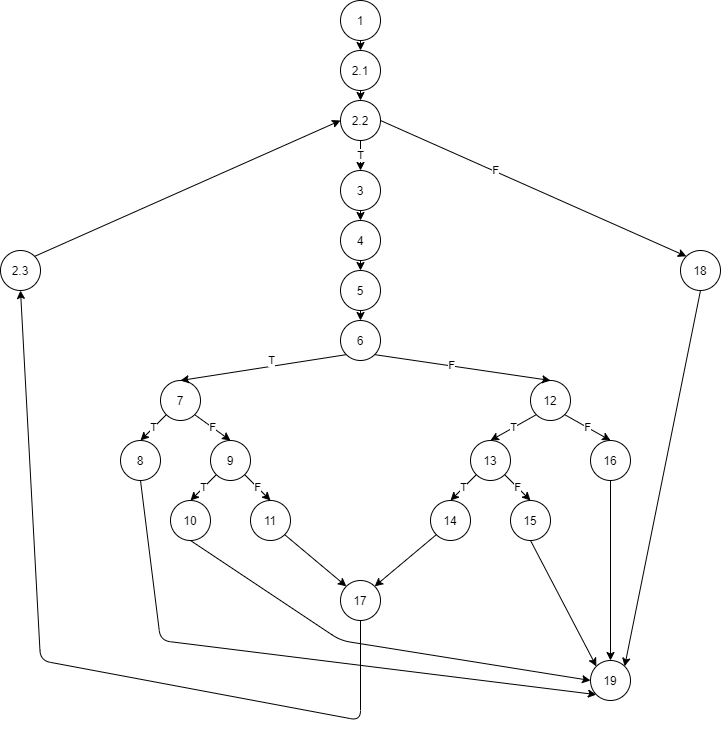

The diagram above was exported from draw.io. Its source (the exported page's mxGraphModel, read from the mxfile embedded in the PNG):
<mxGraphModel dx="1422" dy="794" grid="1" gridSize="10" guides="1" tooltips="1" connect="1" arrows="1" fold="1" page="1" pageScale="1" pageWidth="827" pageHeight="1169" math="0" shadow="0">
  <root>
    <mxCell id="WIyWlLk6GJQsqaUBKTNV-0" />
    <mxCell id="WIyWlLk6GJQsqaUBKTNV-1" parent="WIyWlLk6GJQsqaUBKTNV-0" />
    <mxCell id="XVmLtzjY-QPR8kPQKquz-0" value="1" style="ellipse;whiteSpace=wrap;html=1;aspect=fixed;" vertex="1" parent="WIyWlLk6GJQsqaUBKTNV-1">
      <mxGeometry x="380" y="20" width="40" height="40" as="geometry" />
    </mxCell>
    <mxCell id="XVmLtzjY-QPR8kPQKquz-7" value="2.1" style="ellipse;whiteSpace=wrap;html=1;aspect=fixed;" vertex="1" parent="WIyWlLk6GJQsqaUBKTNV-1">
      <mxGeometry x="380" y="70" width="40" height="40" as="geometry" />
    </mxCell>
    <mxCell id="XVmLtzjY-QPR8kPQKquz-8" value="2.2" style="ellipse;whiteSpace=wrap;html=1;aspect=fixed;" vertex="1" parent="WIyWlLk6GJQsqaUBKTNV-1">
      <mxGeometry x="380" y="120" width="40" height="40" as="geometry" />
    </mxCell>
    <mxCell id="XVmLtzjY-QPR8kPQKquz-9" value="3" style="ellipse;whiteSpace=wrap;html=1;aspect=fixed;" vertex="1" parent="WIyWlLk6GJQsqaUBKTNV-1">
      <mxGeometry x="380" y="190" width="40" height="40" as="geometry" />
    </mxCell>
    <mxCell id="XVmLtzjY-QPR8kPQKquz-10" value="4" style="ellipse;whiteSpace=wrap;html=1;aspect=fixed;" vertex="1" parent="WIyWlLk6GJQsqaUBKTNV-1">
      <mxGeometry x="380" y="240" width="40" height="40" as="geometry" />
    </mxCell>
    <mxCell id="XVmLtzjY-QPR8kPQKquz-14" value="5" style="ellipse;whiteSpace=wrap;html=1;aspect=fixed;" vertex="1" parent="WIyWlLk6GJQsqaUBKTNV-1">
      <mxGeometry x="380" y="290" width="40" height="40" as="geometry" />
    </mxCell>
    <mxCell id="XVmLtzjY-QPR8kPQKquz-15" value="6" style="ellipse;whiteSpace=wrap;html=1;aspect=fixed;" vertex="1" parent="WIyWlLk6GJQsqaUBKTNV-1">
      <mxGeometry x="380" y="340" width="40" height="40" as="geometry" />
    </mxCell>
    <mxCell id="XVmLtzjY-QPR8kPQKquz-16" value="" style="endArrow=classic;html=1;exitX=0.5;exitY=1;exitDx=0;exitDy=0;entryX=0.5;entryY=0;entryDx=0;entryDy=0;" edge="1" parent="WIyWlLk6GJQsqaUBKTNV-1" source="XVmLtzjY-QPR8kPQKquz-0" target="XVmLtzjY-QPR8kPQKquz-7">
      <mxGeometry width="50" height="50" relative="1" as="geometry">
        <mxPoint x="310" y="410" as="sourcePoint" />
        <mxPoint x="360" y="360" as="targetPoint" />
      </mxGeometry>
    </mxCell>
    <mxCell id="XVmLtzjY-QPR8kPQKquz-17" value="" style="endArrow=classic;html=1;exitX=0.5;exitY=1;exitDx=0;exitDy=0;entryX=0.5;entryY=0;entryDx=0;entryDy=0;" edge="1" parent="WIyWlLk6GJQsqaUBKTNV-1" source="XVmLtzjY-QPR8kPQKquz-7" target="XVmLtzjY-QPR8kPQKquz-8">
      <mxGeometry width="50" height="50" relative="1" as="geometry">
        <mxPoint x="410" y="70" as="sourcePoint" />
        <mxPoint x="410" y="80" as="targetPoint" />
      </mxGeometry>
    </mxCell>
    <mxCell id="XVmLtzjY-QPR8kPQKquz-21" value="T" style="endArrow=classic;html=1;exitX=0.5;exitY=1;exitDx=0;exitDy=0;entryX=0.5;entryY=0;entryDx=0;entryDy=0;" edge="1" parent="WIyWlLk6GJQsqaUBKTNV-1" source="XVmLtzjY-QPR8kPQKquz-8" target="XVmLtzjY-QPR8kPQKquz-9">
      <mxGeometry width="50" height="50" relative="1" as="geometry">
        <mxPoint x="420" y="80" as="sourcePoint" />
        <mxPoint x="420" y="90" as="targetPoint" />
      </mxGeometry>
    </mxCell>
    <mxCell id="XVmLtzjY-QPR8kPQKquz-22" value="" style="endArrow=classic;html=1;exitX=0.5;exitY=1;exitDx=0;exitDy=0;entryX=0.5;entryY=0;entryDx=0;entryDy=0;" edge="1" parent="WIyWlLk6GJQsqaUBKTNV-1" source="XVmLtzjY-QPR8kPQKquz-9" target="XVmLtzjY-QPR8kPQKquz-10">
      <mxGeometry width="50" height="50" relative="1" as="geometry">
        <mxPoint x="430" y="90" as="sourcePoint" />
        <mxPoint x="430" y="100" as="targetPoint" />
      </mxGeometry>
    </mxCell>
    <mxCell id="XVmLtzjY-QPR8kPQKquz-23" value="" style="endArrow=classic;html=1;exitX=0.5;exitY=1;exitDx=0;exitDy=0;entryX=0.5;entryY=0;entryDx=0;entryDy=0;" edge="1" parent="WIyWlLk6GJQsqaUBKTNV-1" source="XVmLtzjY-QPR8kPQKquz-10" target="XVmLtzjY-QPR8kPQKquz-14">
      <mxGeometry width="50" height="50" relative="1" as="geometry">
        <mxPoint x="440" y="100" as="sourcePoint" />
        <mxPoint x="440" y="110" as="targetPoint" />
      </mxGeometry>
    </mxCell>
    <mxCell id="XVmLtzjY-QPR8kPQKquz-24" value="" style="endArrow=classic;html=1;exitX=0.5;exitY=1;exitDx=0;exitDy=0;entryX=0.5;entryY=0;entryDx=0;entryDy=0;" edge="1" parent="WIyWlLk6GJQsqaUBKTNV-1" source="XVmLtzjY-QPR8kPQKquz-14" target="XVmLtzjY-QPR8kPQKquz-15">
      <mxGeometry width="50" height="50" relative="1" as="geometry">
        <mxPoint x="450" y="110" as="sourcePoint" />
        <mxPoint x="450" y="120" as="targetPoint" />
      </mxGeometry>
    </mxCell>
    <mxCell id="XVmLtzjY-QPR8kPQKquz-25" value="7" style="ellipse;whiteSpace=wrap;html=1;aspect=fixed;" vertex="1" parent="WIyWlLk6GJQsqaUBKTNV-1">
      <mxGeometry x="200" y="400" width="40" height="40" as="geometry" />
    </mxCell>
    <mxCell id="XVmLtzjY-QPR8kPQKquz-28" value="" style="endArrow=classic;html=1;exitX=0;exitY=1;exitDx=0;exitDy=0;entryX=0.5;entryY=0;entryDx=0;entryDy=0;" edge="1" parent="WIyWlLk6GJQsqaUBKTNV-1" source="XVmLtzjY-QPR8kPQKquz-15" target="XVmLtzjY-QPR8kPQKquz-25">
      <mxGeometry width="50" height="50" relative="1" as="geometry">
        <mxPoint x="410" y="320" as="sourcePoint" />
        <mxPoint x="410" y="330" as="targetPoint" />
      </mxGeometry>
    </mxCell>
    <mxCell id="XVmLtzjY-QPR8kPQKquz-82" value="T" style="edgeLabel;html=1;align=center;verticalAlign=middle;resizable=0;points=[];" vertex="1" connectable="0" parent="XVmLtzjY-QPR8kPQKquz-28">
      <mxGeometry x="-0.1551" y="2" relative="1" as="geometry">
        <mxPoint x="-6.01" y="-7.06" as="offset" />
      </mxGeometry>
    </mxCell>
    <mxCell id="XVmLtzjY-QPR8kPQKquz-29" value="8" style="ellipse;whiteSpace=wrap;html=1;aspect=fixed;" vertex="1" parent="WIyWlLk6GJQsqaUBKTNV-1">
      <mxGeometry x="160" y="460" width="40" height="40" as="geometry" />
    </mxCell>
    <mxCell id="XVmLtzjY-QPR8kPQKquz-30" value="9" style="ellipse;whiteSpace=wrap;html=1;aspect=fixed;" vertex="1" parent="WIyWlLk6GJQsqaUBKTNV-1">
      <mxGeometry x="250" y="460" width="40" height="40" as="geometry" />
    </mxCell>
    <mxCell id="XVmLtzjY-QPR8kPQKquz-31" value="10" style="ellipse;whiteSpace=wrap;html=1;aspect=fixed;" vertex="1" parent="WIyWlLk6GJQsqaUBKTNV-1">
      <mxGeometry x="210" y="520" width="40" height="40" as="geometry" />
    </mxCell>
    <mxCell id="XVmLtzjY-QPR8kPQKquz-32" value="11" style="ellipse;whiteSpace=wrap;html=1;aspect=fixed;" vertex="1" parent="WIyWlLk6GJQsqaUBKTNV-1">
      <mxGeometry x="290" y="520" width="40" height="40" as="geometry" />
    </mxCell>
    <mxCell id="XVmLtzjY-QPR8kPQKquz-33" value="T" style="endArrow=classic;html=1;exitX=0;exitY=1;exitDx=0;exitDy=0;entryX=0.5;entryY=0;entryDx=0;entryDy=0;" edge="1" parent="WIyWlLk6GJQsqaUBKTNV-1" source="XVmLtzjY-QPR8kPQKquz-25" target="XVmLtzjY-QPR8kPQKquz-29">
      <mxGeometry width="50" height="50" relative="1" as="geometry">
        <mxPoint x="395.85786437626894" y="364.14213562373106" as="sourcePoint" />
        <mxPoint x="254.14213562373106" y="395.85786437626894" as="targetPoint" />
      </mxGeometry>
    </mxCell>
    <mxCell id="XVmLtzjY-QPR8kPQKquz-34" value="F" style="endArrow=classic;html=1;exitX=1;exitY=1;exitDx=0;exitDy=0;entryX=0.5;entryY=0;entryDx=0;entryDy=0;" edge="1" parent="WIyWlLk6GJQsqaUBKTNV-1" source="XVmLtzjY-QPR8kPQKquz-25" target="XVmLtzjY-QPR8kPQKquz-30">
      <mxGeometry width="50" height="50" relative="1" as="geometry">
        <mxPoint x="405.85786437626894" y="374.14213562373106" as="sourcePoint" />
        <mxPoint x="264.14213562373106" y="405.85786437626894" as="targetPoint" />
      </mxGeometry>
    </mxCell>
    <mxCell id="XVmLtzjY-QPR8kPQKquz-35" value="T" style="endArrow=classic;html=1;exitX=0;exitY=1;exitDx=0;exitDy=0;entryX=0.5;entryY=0;entryDx=0;entryDy=0;" edge="1" parent="WIyWlLk6GJQsqaUBKTNV-1" source="XVmLtzjY-QPR8kPQKquz-30" target="XVmLtzjY-QPR8kPQKquz-31">
      <mxGeometry width="50" height="50" relative="1" as="geometry">
        <mxPoint x="415.85786437626894" y="384.14213562373106" as="sourcePoint" />
        <mxPoint x="274.14213562373106" y="415.85786437626894" as="targetPoint" />
      </mxGeometry>
    </mxCell>
    <mxCell id="XVmLtzjY-QPR8kPQKquz-36" value="F" style="endArrow=classic;html=1;exitX=1;exitY=1;exitDx=0;exitDy=0;entryX=0.5;entryY=0;entryDx=0;entryDy=0;" edge="1" parent="WIyWlLk6GJQsqaUBKTNV-1" source="XVmLtzjY-QPR8kPQKquz-30" target="XVmLtzjY-QPR8kPQKquz-32">
      <mxGeometry width="50" height="50" relative="1" as="geometry">
        <mxPoint x="425.85786437626894" y="394.14213562373106" as="sourcePoint" />
        <mxPoint x="284.14213562373106" y="425.85786437626894" as="targetPoint" />
      </mxGeometry>
    </mxCell>
    <mxCell id="XVmLtzjY-QPR8kPQKquz-46" value="12" style="ellipse;whiteSpace=wrap;html=1;aspect=fixed;" vertex="1" parent="WIyWlLk6GJQsqaUBKTNV-1">
      <mxGeometry x="570" y="400" width="40" height="40" as="geometry" />
    </mxCell>
    <mxCell id="XVmLtzjY-QPR8kPQKquz-47" value="" style="endArrow=classic;html=1;exitX=1;exitY=1;exitDx=0;exitDy=0;entryX=0.5;entryY=0;entryDx=0;entryDy=0;" edge="1" parent="WIyWlLk6GJQsqaUBKTNV-1" source="XVmLtzjY-QPR8kPQKquz-15" target="XVmLtzjY-QPR8kPQKquz-46">
      <mxGeometry width="50" height="50" relative="1" as="geometry">
        <mxPoint x="395.85786437626894" y="364.14213562373106" as="sourcePoint" />
        <mxPoint x="254.14213562373106" y="395.85786437626894" as="targetPoint" />
      </mxGeometry>
    </mxCell>
    <mxCell id="XVmLtzjY-QPR8kPQKquz-83" value="F" style="edgeLabel;html=1;align=center;verticalAlign=middle;resizable=0;points=[];" vertex="1" connectable="0" parent="XVmLtzjY-QPR8kPQKquz-47">
      <mxGeometry x="-0.1137" y="-1" relative="1" as="geometry">
        <mxPoint x="-1.74" y="-2.14" as="offset" />
      </mxGeometry>
    </mxCell>
    <mxCell id="XVmLtzjY-QPR8kPQKquz-48" value="16" style="ellipse;whiteSpace=wrap;html=1;aspect=fixed;" vertex="1" parent="WIyWlLk6GJQsqaUBKTNV-1">
      <mxGeometry x="630" y="460" width="40" height="40" as="geometry" />
    </mxCell>
    <mxCell id="XVmLtzjY-QPR8kPQKquz-49" value="13" style="ellipse;whiteSpace=wrap;html=1;aspect=fixed;" vertex="1" parent="WIyWlLk6GJQsqaUBKTNV-1">
      <mxGeometry x="510" y="460" width="40" height="40" as="geometry" />
    </mxCell>
    <mxCell id="XVmLtzjY-QPR8kPQKquz-54" value="14" style="ellipse;whiteSpace=wrap;html=1;aspect=fixed;" vertex="1" parent="WIyWlLk6GJQsqaUBKTNV-1">
      <mxGeometry x="470" y="520" width="40" height="40" as="geometry" />
    </mxCell>
    <mxCell id="XVmLtzjY-QPR8kPQKquz-55" value="15" style="ellipse;whiteSpace=wrap;html=1;aspect=fixed;" vertex="1" parent="WIyWlLk6GJQsqaUBKTNV-1">
      <mxGeometry x="550" y="520" width="40" height="40" as="geometry" />
    </mxCell>
    <mxCell id="XVmLtzjY-QPR8kPQKquz-57" value="T" style="endArrow=classic;html=1;exitX=0;exitY=1;exitDx=0;exitDy=0;entryX=0.5;entryY=0;entryDx=0;entryDy=0;" edge="1" parent="WIyWlLk6GJQsqaUBKTNV-1" source="XVmLtzjY-QPR8kPQKquz-46" target="XVmLtzjY-QPR8kPQKquz-49">
      <mxGeometry width="50" height="50" relative="1" as="geometry">
        <mxPoint x="294.14213562373106" y="484.14213562373106" as="sourcePoint" />
        <mxPoint x="320" y="530" as="targetPoint" />
      </mxGeometry>
    </mxCell>
    <mxCell id="XVmLtzjY-QPR8kPQKquz-58" value="F" style="endArrow=classic;html=1;exitX=1;exitY=1;exitDx=0;exitDy=0;entryX=0.5;entryY=0;entryDx=0;entryDy=0;" edge="1" parent="WIyWlLk6GJQsqaUBKTNV-1" source="XVmLtzjY-QPR8kPQKquz-46" target="XVmLtzjY-QPR8kPQKquz-48">
      <mxGeometry width="50" height="50" relative="1" as="geometry">
        <mxPoint x="565.8578643762689" y="424.14213562373106" as="sourcePoint" />
        <mxPoint x="540" y="440" as="targetPoint" />
      </mxGeometry>
    </mxCell>
    <mxCell id="XVmLtzjY-QPR8kPQKquz-59" value="T" style="endArrow=classic;html=1;exitX=0;exitY=1;exitDx=0;exitDy=0;entryX=0.5;entryY=0;entryDx=0;entryDy=0;" edge="1" parent="WIyWlLk6GJQsqaUBKTNV-1" source="XVmLtzjY-QPR8kPQKquz-49" target="XVmLtzjY-QPR8kPQKquz-54">
      <mxGeometry width="50" height="50" relative="1" as="geometry">
        <mxPoint x="575.8578643762689" y="434.14213562373106" as="sourcePoint" />
        <mxPoint x="550" y="450" as="targetPoint" />
      </mxGeometry>
    </mxCell>
    <mxCell id="XVmLtzjY-QPR8kPQKquz-60" value="F" style="endArrow=classic;html=1;exitX=1;exitY=1;exitDx=0;exitDy=0;entryX=0.5;entryY=0;entryDx=0;entryDy=0;" edge="1" parent="WIyWlLk6GJQsqaUBKTNV-1" source="XVmLtzjY-QPR8kPQKquz-49" target="XVmLtzjY-QPR8kPQKquz-55">
      <mxGeometry width="50" height="50" relative="1" as="geometry">
        <mxPoint x="525.8578643762689" y="474.14213562373106" as="sourcePoint" />
        <mxPoint x="500" y="530" as="targetPoint" />
      </mxGeometry>
    </mxCell>
    <mxCell id="XVmLtzjY-QPR8kPQKquz-61" value="17" style="ellipse;whiteSpace=wrap;html=1;aspect=fixed;" vertex="1" parent="WIyWlLk6GJQsqaUBKTNV-1">
      <mxGeometry x="380" y="600" width="40" height="40" as="geometry" />
    </mxCell>
    <mxCell id="XVmLtzjY-QPR8kPQKquz-62" value="" style="endArrow=classic;html=1;exitX=1;exitY=1;exitDx=0;exitDy=0;entryX=0;entryY=0;entryDx=0;entryDy=0;" edge="1" parent="WIyWlLk6GJQsqaUBKTNV-1" source="XVmLtzjY-QPR8kPQKquz-32" target="XVmLtzjY-QPR8kPQKquz-61">
      <mxGeometry width="50" height="50" relative="1" as="geometry">
        <mxPoint x="294.14213562373106" y="484.14213562373106" as="sourcePoint" />
        <mxPoint x="320" y="530" as="targetPoint" />
      </mxGeometry>
    </mxCell>
    <mxCell id="XVmLtzjY-QPR8kPQKquz-63" value="" style="endArrow=classic;html=1;exitX=0;exitY=1;exitDx=0;exitDy=0;entryX=1;entryY=0;entryDx=0;entryDy=0;" edge="1" parent="WIyWlLk6GJQsqaUBKTNV-1" source="XVmLtzjY-QPR8kPQKquz-54" target="XVmLtzjY-QPR8kPQKquz-61">
      <mxGeometry width="50" height="50" relative="1" as="geometry">
        <mxPoint x="334.14213562373106" y="564.1421356237311" as="sourcePoint" />
        <mxPoint x="410" y="590" as="targetPoint" />
      </mxGeometry>
    </mxCell>
    <mxCell id="XVmLtzjY-QPR8kPQKquz-64" value="2.3" style="ellipse;whiteSpace=wrap;html=1;aspect=fixed;" vertex="1" parent="WIyWlLk6GJQsqaUBKTNV-1">
      <mxGeometry x="40" y="270" width="40" height="40" as="geometry" />
    </mxCell>
    <mxCell id="XVmLtzjY-QPR8kPQKquz-66" value="" style="endArrow=classic;html=1;exitX=1;exitY=0;exitDx=0;exitDy=0;entryX=0;entryY=0.5;entryDx=0;entryDy=0;" edge="1" parent="WIyWlLk6GJQsqaUBKTNV-1" source="XVmLtzjY-QPR8kPQKquz-64" target="XVmLtzjY-QPR8kPQKquz-8">
      <mxGeometry width="50" height="50" relative="1" as="geometry">
        <mxPoint x="395.85786437626894" y="364.14213562373106" as="sourcePoint" />
        <mxPoint x="240" y="390" as="targetPoint" />
      </mxGeometry>
    </mxCell>
    <mxCell id="XVmLtzjY-QPR8kPQKquz-68" value="18" style="ellipse;whiteSpace=wrap;html=1;aspect=fixed;" vertex="1" parent="WIyWlLk6GJQsqaUBKTNV-1">
      <mxGeometry x="720" y="270" width="40" height="40" as="geometry" />
    </mxCell>
    <mxCell id="XVmLtzjY-QPR8kPQKquz-69" value="" style="endArrow=classic;html=1;exitX=1;exitY=0.5;exitDx=0;exitDy=0;entryX=0;entryY=0;entryDx=0;entryDy=0;" edge="1" parent="WIyWlLk6GJQsqaUBKTNV-1" source="XVmLtzjY-QPR8kPQKquz-8" target="XVmLtzjY-QPR8kPQKquz-68">
      <mxGeometry width="50" height="50" relative="1" as="geometry">
        <mxPoint x="84.14213562373106" y="285.85786437626894" as="sourcePoint" />
        <mxPoint x="390" y="150" as="targetPoint" />
      </mxGeometry>
    </mxCell>
    <mxCell id="XVmLtzjY-QPR8kPQKquz-79" value="F" style="edgeLabel;html=1;align=center;verticalAlign=middle;resizable=0;points=[];" vertex="1" connectable="0" parent="XVmLtzjY-QPR8kPQKquz-69">
      <mxGeometry x="-0.2506" y="1" relative="1" as="geometry">
        <mxPoint as="offset" />
      </mxGeometry>
    </mxCell>
    <mxCell id="XVmLtzjY-QPR8kPQKquz-70" value="19" style="ellipse;whiteSpace=wrap;html=1;aspect=fixed;" vertex="1" parent="WIyWlLk6GJQsqaUBKTNV-1">
      <mxGeometry x="630" y="680" width="40" height="40" as="geometry" />
    </mxCell>
    <mxCell id="XVmLtzjY-QPR8kPQKquz-71" value="" style="endArrow=classic;html=1;exitX=0.5;exitY=1;exitDx=0;exitDy=0;entryX=1;entryY=0;entryDx=0;entryDy=0;" edge="1" parent="WIyWlLk6GJQsqaUBKTNV-1" source="XVmLtzjY-QPR8kPQKquz-68" target="XVmLtzjY-QPR8kPQKquz-70">
      <mxGeometry width="50" height="50" relative="1" as="geometry">
        <mxPoint x="430" y="150" as="sourcePoint" />
        <mxPoint x="735.8578643762689" y="285.85786437626894" as="targetPoint" />
      </mxGeometry>
    </mxCell>
    <mxCell id="XVmLtzjY-QPR8kPQKquz-72" value="" style="endArrow=classic;html=1;exitX=0.5;exitY=1;exitDx=0;exitDy=0;entryX=0.5;entryY=0;entryDx=0;entryDy=0;" edge="1" parent="WIyWlLk6GJQsqaUBKTNV-1" source="XVmLtzjY-QPR8kPQKquz-48" target="XVmLtzjY-QPR8kPQKquz-70">
      <mxGeometry width="50" height="50" relative="1" as="geometry">
        <mxPoint x="750" y="320" as="sourcePoint" />
        <mxPoint x="660" y="690" as="targetPoint" />
      </mxGeometry>
    </mxCell>
    <mxCell id="XVmLtzjY-QPR8kPQKquz-73" value="" style="endArrow=classic;html=1;exitX=0.5;exitY=1;exitDx=0;exitDy=0;entryX=0;entryY=0;entryDx=0;entryDy=0;" edge="1" parent="WIyWlLk6GJQsqaUBKTNV-1" source="XVmLtzjY-QPR8kPQKquz-55" target="XVmLtzjY-QPR8kPQKquz-70">
      <mxGeometry width="50" height="50" relative="1" as="geometry">
        <mxPoint x="760" y="330" as="sourcePoint" />
        <mxPoint x="670" y="700" as="targetPoint" />
      </mxGeometry>
    </mxCell>
    <mxCell id="XVmLtzjY-QPR8kPQKquz-75" value="" style="endArrow=classic;html=1;exitX=0.5;exitY=1;exitDx=0;exitDy=0;entryX=0;entryY=0.5;entryDx=0;entryDy=0;" edge="1" parent="WIyWlLk6GJQsqaUBKTNV-1" source="XVmLtzjY-QPR8kPQKquz-31" target="XVmLtzjY-QPR8kPQKquz-70">
      <mxGeometry width="50" height="50" relative="1" as="geometry">
        <mxPoint x="620" y="480" as="sourcePoint" />
        <mxPoint x="660" y="690" as="targetPoint" />
        <Array as="points">
          <mxPoint x="380" y="660" />
        </Array>
      </mxGeometry>
    </mxCell>
    <mxCell id="XVmLtzjY-QPR8kPQKquz-76" value="" style="endArrow=classic;html=1;exitX=0.5;exitY=1;exitDx=0;exitDy=0;entryX=0;entryY=1;entryDx=0;entryDy=0;" edge="1" parent="WIyWlLk6GJQsqaUBKTNV-1" source="XVmLtzjY-QPR8kPQKquz-29" target="XVmLtzjY-QPR8kPQKquz-70">
      <mxGeometry width="50" height="50" relative="1" as="geometry">
        <mxPoint x="240" y="570" as="sourcePoint" />
        <mxPoint x="630" y="710" as="targetPoint" />
        <Array as="points">
          <mxPoint x="200" y="660" />
        </Array>
      </mxGeometry>
    </mxCell>
    <mxCell id="XVmLtzjY-QPR8kPQKquz-77" value="" style="endArrow=classic;html=1;exitX=0.5;exitY=1;exitDx=0;exitDy=0;entryX=0.5;entryY=1;entryDx=0;entryDy=0;" edge="1" parent="WIyWlLk6GJQsqaUBKTNV-1" source="XVmLtzjY-QPR8kPQKquz-61" target="XVmLtzjY-QPR8kPQKquz-64">
      <mxGeometry width="50" height="50" relative="1" as="geometry">
        <mxPoint x="250" y="580" as="sourcePoint" />
        <mxPoint x="90" y="690" as="targetPoint" />
        <Array as="points">
          <mxPoint x="400" y="740" />
          <mxPoint x="80" y="680" />
        </Array>
      </mxGeometry>
    </mxCell>
  </root>
</mxGraphModel>